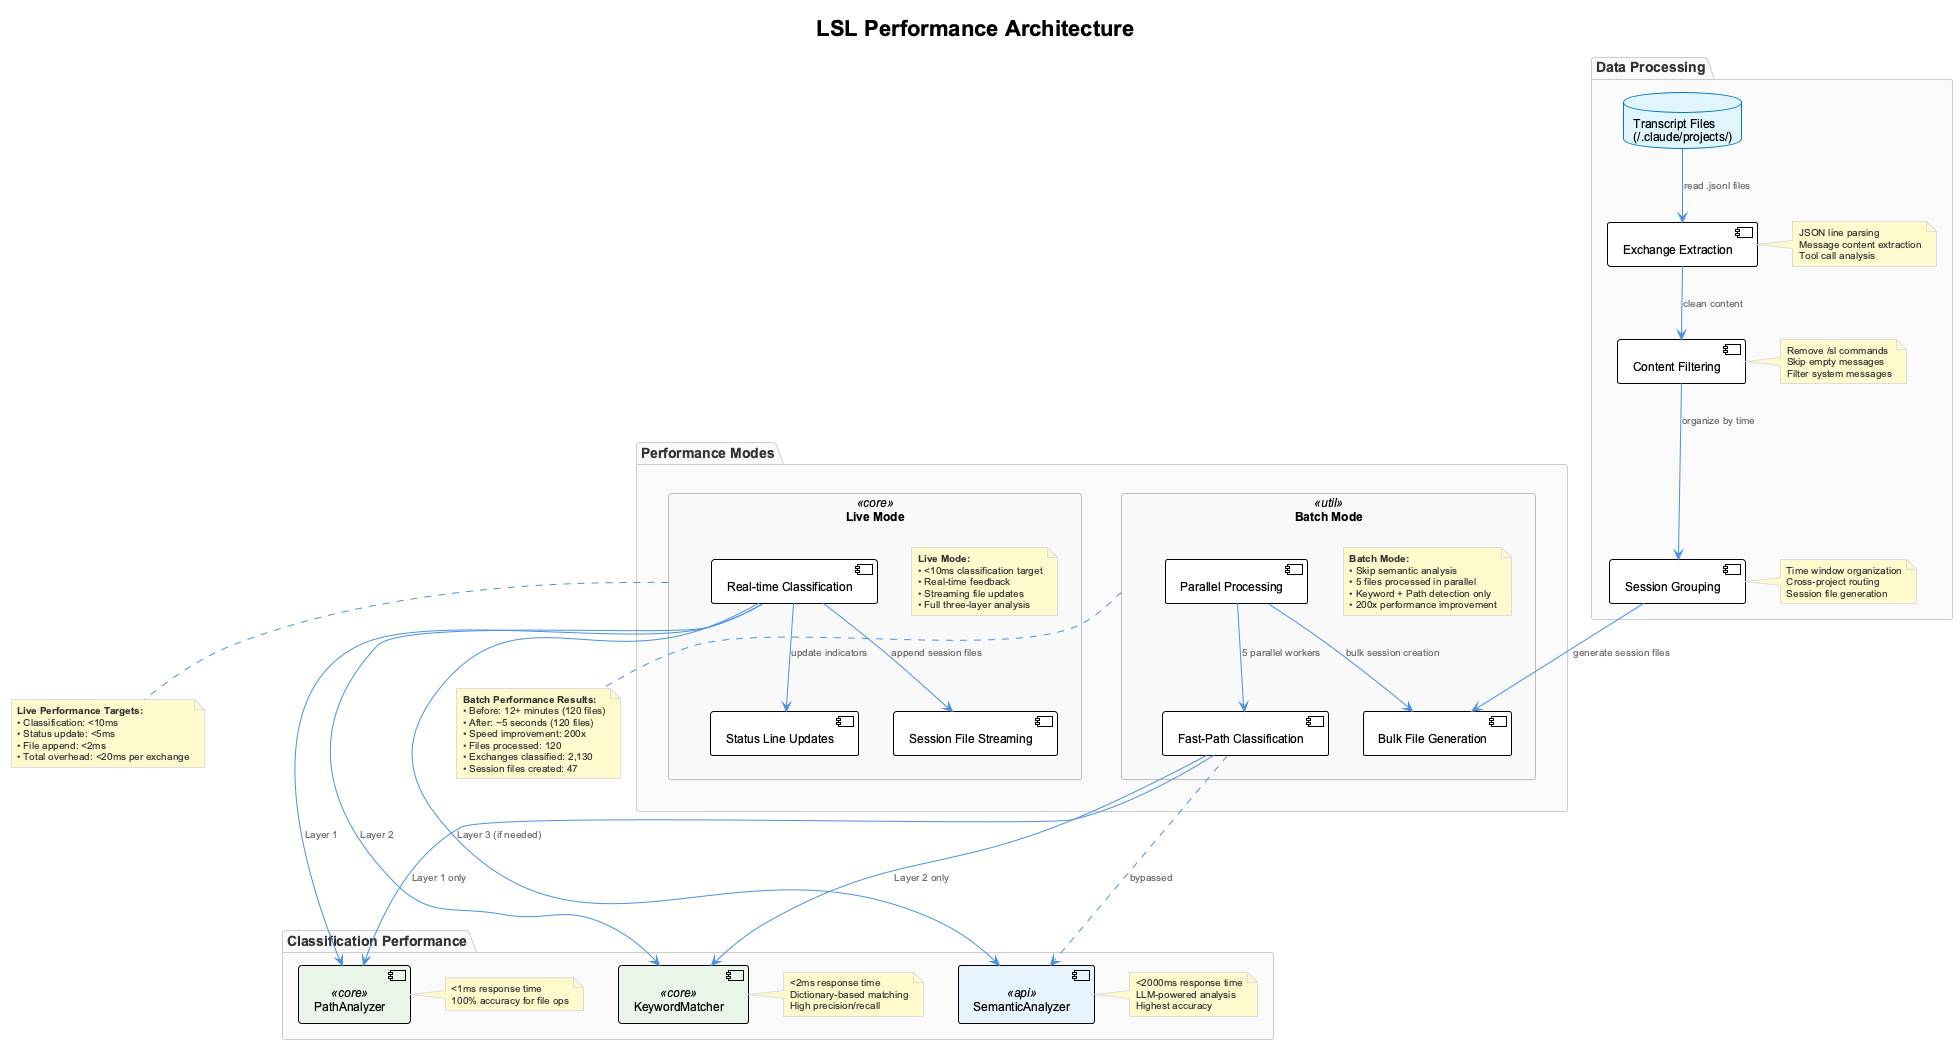

The diagram above was rendered by PlantUML. Its source (embedded in the PNG):
@startuml lsl-performance-architecture
!include _standard-style.puml

title LSL Performance Architecture

package "Performance Modes" {
  
  rectangle "Live Mode" as live <<core>> {
    [Real-time Classification] as realtime
    [Status Line Updates] as statusline
    [Session File Streaming] as streaming
    
    note as live_note
    **Live Mode:**
    • <10ms classification target
    • Real-time feedback
    • Streaming file updates
    • Full three-layer analysis
    end note
  }
  
  rectangle "Batch Mode" as batch <<util>> {
    [Fast-Path Classification] as fastpath
    [Parallel Processing] as parallel
    [Bulk File Generation] as bulkgen
    
    note as batch_note
    **Batch Mode:**
    • Skip semantic analysis
    • 5 files processed in parallel  
    • Keyword + Path detection only
    • 200x performance improvement
    end note
  }
}

package "Classification Performance" {
  [PathAnalyzer] as path_perf <<core>>
  [KeywordMatcher] as keyword_perf <<core>>
  [SemanticAnalyzer] as semantic_perf <<api>>
  
  note right of path_perf
    <1ms response time
    100% accuracy for file ops
  end note
  
  note right of keyword_perf
    <2ms response time  
    Dictionary-based matching
    High precision/recall
  end note
  
  note right of semantic_perf
    <2000ms response time
    LLM-powered analysis
    Highest accuracy
  end note
}

package "Data Processing" {
  database "Transcript Files\n(~/.claude/projects/)" as transcripts_perf
  [Exchange Extraction] as extraction
  [Content Filtering] as filtering
  [Session Grouping] as grouping
  
  note right of extraction
    JSON line parsing
    Message content extraction
    Tool call analysis
  end note
  
  note right of filtering
    Remove /sl commands
    Skip empty messages
    Filter system messages
  end note
  
  note right of grouping
    Time window organization
    Cross-project routing
    Session file generation
  end note
}

' Performance flow - Live Mode
realtime --> path_perf : Layer 1
realtime --> keyword_perf : Layer 2
realtime --> semantic_perf : Layer 3 (if needed)
realtime --> statusline : update indicators
realtime --> streaming : append session files

' Performance flow - Batch Mode  
fastpath --> path_perf : Layer 1 only
fastpath --> keyword_perf : Layer 2 only
fastpath -.-> semantic_perf : bypassed
parallel --> fastpath : 5 parallel workers
parallel --> bulkgen : bulk session creation

' Data processing flow
transcripts_perf --> extraction : read .jsonl files
extraction --> filtering : clean content
filtering --> grouping : organize by time
grouping --> bulkgen : generate session files

' Performance metrics
note bottom of batch
**Batch Performance Results:**
• Before: 12+ minutes (120 files)
• After: ~5 seconds (120 files)  
• Speed improvement: 200x
• Files processed: 120
• Exchanges classified: 2,130
• Session files created: 47
end note

note bottom of live
**Live Performance Targets:**
• Classification: <10ms
• Status update: <5ms
• File append: <2ms
• Total overhead: <20ms per exchange
end note

@enduml